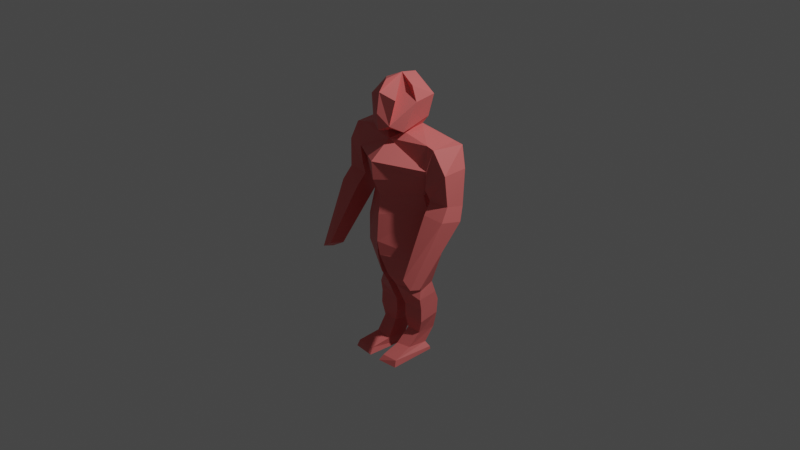 # Source: Hiker.blend  (saved by Blender 3.4.6; exported with 4.5.12 LTS)
import bpy
from mathutils import Matrix  # noqa: F401  (used for matrix-valued properties, if any)

bpy.ops.wm.read_factory_settings(use_empty=True)
scene = bpy.context.scene
scene.name = 'Scene'

# ---- collections
col_collection = bpy.data.collections.new('Collection'); scene.collection.children.link(col_collection)

# ---- materials (node trees are filled in below, after node groups)
mat_material = bpy.data.materials.new('Material')
mat_material.alpha_threshold = 0.0
mat_material.use_transparent_shadow = False
mat_material.roughness = 0.5
mat_material.line_color = (0.0, 0.0, 0.0, 1.0)

# ---- material node trees
mat_material.use_nodes = True; mat_material.node_tree.nodes.clear()
_N = mat_material.node_tree.nodes; _L = mat_material.node_tree.links
n0 = _N.new('ShaderNodeOutputMaterial'); n0.name = 'Material Output'; n0.location = (300, 300)
n1 = _N.new('ShaderNodeBsdfPrincipled'); n1.name = 'Principled BSDF'; n1.location = (10, 300)
n1.distribution = 'GGX'
n1.subsurface_method = 'RANDOM_WALK_SKIN'
n1.inputs[0].default_value = (0.8, 0.1693, 0.1626, 1.0)
n1.inputs[3].default_value = 1.45
n1.inputs[27].default_value = (0.0, 0.0, 0.0, 1.0)
n1.inputs[28].default_value = 1.0
_L.new(n1.outputs[0], n0.inputs[0])
n0.is_active_output = True

# ---- world
world_world = bpy.data.worlds.new('World'); scene.world = world_world
world_world.use_nodes = True; world_world.node_tree.nodes.clear()
_N = world_world.node_tree.nodes; _L = world_world.node_tree.links
n0 = _N.new('ShaderNodeOutputWorld'); n0.name = 'World Output'; n0.location = (300, 300)
n1 = _N.new('ShaderNodeBackground'); n1.name = 'Background'; n1.location = (10, 300)
n1.inputs[0].default_value = (0.05088, 0.05088, 0.05088, 1.0)
_L.new(n1.outputs[0], n0.inputs[0])
n0.is_active_output = True
world_world.color = (0.05088, 0.05088, 0.05088)
world_world.use_sun_shadow = False
world_world.sun_shadow_jitter_overblur = 0.0

# ---- cameras
cam_camera = bpy.data.cameras.new('Camera')
cam_camera.clip_end = 100.0
cam_camera.ortho_scale = 7.314

# ---- lights
light_light = bpy.data.lights.new('Light', 'POINT')
light_light.transmission_factor = 0.0
light_light.energy = 1000.0
light_light.shadow_soft_size = 0.1
light_light.shadow_maximum_resolution = 0.006
light_light.use_absolute_resolution = True

# ---- meshes
me_cube = bpy.data.meshes.new('Cube')
me_cube.from_pydata([(0.5015, 0.2688, 1.311), (0.4618, 0.2758, -0.1482), (0.452, -0.06304, 1.341), (0.4701, 0.02199, -0.1401), (0.0, 0.3182, 0.04338), (0.0, -0.1365, 1.3), (0.0, 0.3594, 1.2), (0.437, 0.2787, 0.8176), (0.3487, 0.1203, 0.5814), (0.3824, 0.07256, 0.2809), (0.4391, -0.03733, 0.8143), (0.3528, -0.005515, 0.5327), (0.3886, 0.02149, 0.283), (0.0, 0.3452, 0.8084), (0.0, 0.2061, 0.5223), (0.0, 0.1611, 0.2394), (0.0, -0.3499, 0.7679), (0.0, -0.2456, 0.4703), (0.0, -0.2822, 0.2041), (0.4693, 0.3026, 0.9947), (0.4703, -0.0917, 0.9828), (0.0, 0.3523, 1.004), (0.0, -0.3682, 1.048), (0.0, 0.3462, -0.1859), (0.0, 0.3462, -0.1859), (0.0, 0.3462, -0.1859), (0.04543, -0.2024, -0.7623), (0.2805, 0.03459, -1.06), (0.2722, 0.2072, -0.9815), (0.03407, 0.2062, -0.8498), (0.3981, 0.2091, -0.4785), (0.004853, 0.217, -0.4392), (0.01355, -0.2817, -0.4308), (0.4064, -0.03774, -0.5051), (0.04543, -0.2024, -0.7623), (0.2805, 0.03459, -1.06), (0.2722, 0.2072, -0.9815), (0.03407, 0.2062, -0.8498), (0.2941, 0.2621, -1.525), (0.06347, 0.2648, -1.554), (0.06253, 0.03063, -1.569), (0.3011, 0.03067, -1.569), (0.295, -0.3399, -2.127), (0.3056, 0.1666, -2.105), (0.04366, 0.1852, -2.149), (0.0672, -0.3544, -2.135), (0.09639, 0.04034, -1.769), (0.2609, 0.04157, -1.773), (0.2559, 0.2569, -1.786), (0.07286, 0.2559, -1.81), (0.06508, -0.08865, -1.999), (0.2428, -0.07987, -1.968), (0.2479, 0.1463, -1.998), (0.04488, 0.1304, -2.0), (0.03941, 0.2792, -1.38), (0.2966, 0.03402, -1.363), (0.29, 0.2802, -1.304), (0.06598, 0.02643, -1.378), (0.01772, 0.306, -0.2412), (0.4104, -0.03307, -0.4241), (0.402, 0.2097, -0.4147), (0.0, -0.3024, -0.209), (0.03645, 0.211, -1.011), (0.2958, 0.01427, -1.187), (0.2883, 0.2437, -1.164), (0.06453, -0.1033, -0.9828), (0.5977, 0.2688, 1.295), (0.5361, -0.06304, 1.313), (0.4693, 0.3226, 1.011), (0.4703, -0.0917, 0.9828), (0.6489, -0.3393, -0.6085), (0.6489, -0.4664, -0.5484), (0.5432, -0.2885, -0.5219), (0.5442, -0.4615, -0.4523), (0.6734, 0.2325, 0.9905), (0.4501, 0.25, 0.7129), (0.4512, -0.0802, 0.6969), (0.6734, -0.04048, 0.9804), (0.7213, 0.1343, 0.2552), (0.4857, -0.1245, 0.3556), (0.4846, 0.1335, 0.2594), (0.7213, -0.1187, 0.3452), (0.4674, 0.1918, 0.4861), (0.6973, -0.0235, 0.5346), (0.6973, 0.1874, 0.4626), (0.4684, -0.03024, 0.5222), (0.08885, -0.3101, -2.053), (0.2799, -0.3136, -2.033), (0.3003, 0.1622, -2.062), (0.04419, 0.1612, -2.084), (0.1274, 0.1895, 1.445), (0.1233, -0.04066, 1.403), (0.0, 0.2801, 1.392), (0.0, -0.009829, 1.35), (0.1752, 0.2242, 1.564), (0.1739, -0.1038, 1.439), (0.0, 0.2481, 1.498), (0.0, -0.0942, 1.411), (0.1814, 0.001443, 2.079), (0.0, 0.2162, 2.154), (0.0, 0.03797, 2.196), (0.1739, -0.1038, 1.439), (0.0, -0.1717, 2.162), (0.1739, -0.1038, 1.439), (0.1656, -0.2052, 1.921), (0.0, -0.2586, 2.004), (0.0, 0.3762, 1.851), (0.2241, 0.2487, 1.895), (0.2358, 0.00396, 1.86), (0.111, -0.2345, 1.545), (0.0, -0.2776, 1.468), (0.0, -0.2906, 1.713), (0.1076, 0.1719, 2.054)], [(24, 23), (24, 25)], [(0, 2, 67, 66), (21, 6, 0, 19), (20, 2, 5, 22), (5, 2, 91, 93), (12, 11, 17, 18), (11, 10, 16, 17), (4, 15, 9, 1), (15, 14, 8, 9), (14, 13, 7, 8), (1, 9, 12, 3), (9, 8, 11, 12), (8, 7, 10, 11), (10, 20, 22, 16), (13, 21, 19, 7), (7, 19, 20, 10), (31, 30, 28, 29), (29, 28, 36, 37), (33, 32, 26, 27), (32, 31, 29, 26), (30, 33, 27, 28), (60, 59, 33, 30), (61, 58, 31, 32), (59, 61, 32, 33), (58, 60, 30, 31), (27, 26, 34, 35), (26, 29, 37, 34), (28, 27, 35, 36), (56, 55, 41, 38), (57, 54, 39, 40), (55, 57, 40, 41), (54, 56, 38, 39), (43, 42, 45, 44), (88, 87, 42, 43), (87, 86, 45, 42), (89, 88, 43, 44), (86, 89, 44, 45), (40, 39, 49, 46), (39, 38, 48, 49), (41, 40, 46, 47), (38, 41, 47, 48), (46, 49, 53, 50), (49, 48, 52, 53), (47, 46, 50, 51), (48, 47, 51, 52), (62, 64, 56, 54), (63, 65, 57, 55), (65, 62, 54, 57), (64, 63, 55, 56), (1, 3, 59, 60), (4, 1, 60, 58, 25), (25, 58, 61), (3, 12, 18, 61, 59), (36, 35, 63, 64), (34, 37, 62, 65), (35, 34, 65, 63), (37, 36, 64, 62), (80, 78, 70, 72), (2, 20, 69, 67), (20, 19, 68, 69), (19, 0, 66, 68), (72, 70, 71, 73), (81, 79, 73, 71), (78, 81, 71, 70), (79, 80, 72, 73), (69, 68, 75, 76), (66, 67, 77, 74), (67, 69, 76, 77), (68, 66, 74, 75), (85, 82, 80, 79), (84, 83, 81, 78), (83, 85, 79, 81), (82, 84, 78, 80), (75, 74, 84, 82), (77, 76, 85, 83), (74, 77, 83, 84), (76, 75, 82, 85), (50, 53, 89, 86), (53, 52, 88, 89), (51, 50, 86, 87), (52, 51, 87, 88), (90, 92, 96, 94), (2, 0, 90, 91), (0, 6, 92, 90), (93, 91, 95, 97), (91, 90, 94, 95), (108, 107, 106, 99, 100, 98), (110, 109, 104, 105, 111), (103, 109, 110, 97, 95, 101), (109, 103, 101, 95, 108, 98, 100, 102, 105, 104), (95, 94, 107, 108), (94, 96, 106, 107)])
_uv = me_cube.uv_layers.new(name='UVMap')
_uv.uv.foreach_set('vector', [0.625, 0.5, 0.625, 0.75, 0.625, 0.75, 0.625, 0.5, 0.5938, 0.375, 0.625, 0.375, 0.625, 0.5, 0.5938, 0.5, 0.5938, 0.75, 0.625, 0.75, 0.625, 0.875, 0.5938, 0.875, 0.625, 0.875, 0.625, 0.75, 0.625, 0.75, 0.625, 0.875, 0.4375, 0.75, 0.5, 0.75, 0.5, 0.875, 0.4375, 0.875, 0.5, 0.75, 0.5625, 0.75, 0.5625, 0.875, 0.5, 0.875, 0.375, 0.375, 0.4375, 0.375, 0.4375, 0.5, 0.375, 0.5, 0.4375, 0.375, 0.5, 0.375, 0.5, 0.5, 0.4375, 0.5, 0.5, 0.375, 0.5625, 0.375, 0.5625, 0.5, 0.5, 0.5, 0.375, 0.5, 0.4375, 0.5, 0.4375, 0.75, 0.375, 0.75, 0.4375, 0.5, 0.5, 0.5, 0.5, 0.75, 0.4375, 0.75, 0.5, 0.5, 0.5625, 0.5, 0.5625, 0.75, 0.5, 0.75, 0.5625, 0.75, 0.5938, 0.75, 0.5938, 0.875, 0.5625, 0.875, 0.5625, 0.375, 0.5938, 0.375, 0.5938, 0.5, 0.5625, 0.5, 0.5625, 0.5, 0.5938, 0.5, 0.5938, 0.75, 0.5625, 0.75, 0.375, 0.375, 0.375, 0.5, 0.375, 0.5, 0.375, 0.375, 0.375, 0.375, 0.375, 0.5, 0.375, 0.5, 0.375, 0.375, 0.375, 0.75, 0.375, 0.875, 0.375, 0.875, 0.375, 0.75, 0.0, 0.0, 0.0, 0.0, 0.0, 0.0, 0.0, 0.0, 0.375, 0.5, 0.375, 0.75, 0.375, 0.75, 0.375, 0.5, 0.375, 0.5, 0.375, 0.75, 0.375, 0.75, 0.375, 0.5, 0.0, 0.0, 0.0, 0.0, 0.0, 0.0, 0.0, 0.0, 0.375, 0.75, 0.375, 0.875, 0.375, 0.875, 0.375, 0.75, 0.375, 0.375, 0.375, 0.5, 0.375, 0.5, 0.375, 0.375, 0.375, 0.75, 0.375, 0.875, 0.375, 0.875, 0.375, 0.75, 0.0, 0.0, 0.0, 0.0, 0.0, 0.0, 0.0, 0.0, 0.375, 0.5, 0.375, 0.75, 0.375, 0.75, 0.375, 0.5, 0.375, 0.5, 0.375, 0.75, 0.375, 0.75, 0.375, 0.5, 0.0, 0.0, 0.0, 0.0, 0.0, 0.0, 0.0, 0.0, 0.375, 0.75, 0.375, 0.875, 0.375, 0.875, 0.375, 0.75, 0.375, 0.375, 0.375, 0.5, 0.375, 0.5, 0.375, 0.375, 0.0, 0.0, 0.0, 0.0, 0.0, 0.0, 0.0, 0.0, 0.375, 0.5, 0.375, 0.75, 0.375, 0.75, 0.375, 0.5, 0.375, 0.75, 0.375, 0.875, 0.375, 0.875, 0.375, 0.75, 0.375, 0.375, 0.375, 0.5, 0.375, 0.5, 0.375, 0.375, 0.0, 0.0, 0.0, 0.0, 0.0, 0.0, 0.0, 0.0, 0.0, 0.0, 0.0, 0.0, 0.0, 0.0, 0.0, 0.0, 0.375, 0.375, 0.375, 0.5, 0.375, 0.5, 0.375, 0.375, 0.375, 0.75, 0.375, 0.875, 0.375, 0.875, 0.375, 0.75, 0.375, 0.5, 0.375, 0.75, 0.375, 0.75, 0.375, 0.5, 0.0, 0.0, 0.0, 0.0, 0.0, 0.0, 0.0, 0.0, 0.375, 0.375, 0.375, 0.5, 0.375, 0.5, 0.375, 0.375, 0.375, 0.75, 0.375, 0.875, 0.375, 0.875, 0.375, 0.75, 0.375, 0.5, 0.375, 0.75, 0.375, 0.75, 0.375, 0.5, 0.375, 0.375, 0.375, 0.5, 0.375, 0.5, 0.375, 0.375, 0.375, 0.75, 0.375, 0.875, 0.375, 0.875, 0.375, 0.75, 0.0, 0.0, 0.0, 0.0, 0.0, 0.0, 0.0, 0.0, 0.375, 0.5, 0.375, 0.75, 0.375, 0.75, 0.375, 0.5, 0.375, 0.5, 0.375, 0.75, 0.375, 0.75, 0.375, 0.5, 0.375, 0.375, 0.375, 0.5, 0.375, 0.5, 0.0, 0.0, 0.0, 0.0, 0.0, 0.0, 0.0, 0.0, 0.0, 0.0, 0.375, 0.75, 0.4375, 0.75, 0.4375, 0.875, 0.375, 0.875, 0.375, 0.75, 0.375, 0.5, 0.375, 0.75, 0.375, 0.75, 0.375, 0.5, 0.0, 0.0, 0.0, 0.0, 0.0, 0.0, 0.0, 0.0, 0.375, 0.75, 0.375, 0.875, 0.375, 0.875, 0.375, 0.75, 0.375, 0.375, 0.375, 0.5, 0.375, 0.5, 0.375, 0.375, 0.5938, 0.5, 0.625, 0.5, 0.625, 0.5, 0.5938, 0.5, 0.625, 0.75, 0.5938, 0.75, 0.5938, 0.75, 0.625, 0.75, 0.5938, 0.75, 0.5938, 0.5, 0.5938, 0.5, 0.5938, 0.75, 0.5938, 0.5, 0.625, 0.5, 0.625, 0.5, 0.5938, 0.5, 0.5938, 0.5, 0.625, 0.5, 0.625, 0.75, 0.5938, 0.75, 0.625, 0.75, 0.5938, 0.75, 0.5938, 0.75, 0.625, 0.75, 0.625, 0.5, 0.625, 0.75, 0.625, 0.75, 0.625, 0.5, 0.5938, 0.75, 0.5938, 0.5, 0.5938, 0.5, 0.5938, 0.75, 0.5938, 0.75, 0.5938, 0.5, 0.5938, 0.5, 0.5938, 0.75, 0.625, 0.5, 0.625, 0.75, 0.625, 0.75, 0.625, 0.5, 0.625, 0.75, 0.5938, 0.75, 0.5938, 0.75, 0.625, 0.75, 0.5938, 0.5, 0.625, 0.5, 0.625, 0.5, 0.5938, 0.5, 0.5938, 0.75, 0.5938, 0.5, 0.5938, 0.5, 0.5938, 0.75, 0.625, 0.5, 0.625, 0.75, 0.625, 0.75, 0.625, 0.5, 0.625, 0.75, 0.5938, 0.75, 0.5938, 0.75, 0.625, 0.75, 0.5938, 0.5, 0.625, 0.5, 0.625, 0.5, 0.5938, 0.5, 0.5938, 0.5, 0.625, 0.5, 0.625, 0.5, 0.5938, 0.5, 0.625, 0.75, 0.5938, 0.75, 0.5938, 0.75, 0.625, 0.75, 0.625, 0.5, 0.625, 0.75, 0.625, 0.75, 0.625, 0.5, 0.5938, 0.75, 0.5938, 0.5, 0.5938, 0.5, 0.5938, 0.75, 0.0, 0.0, 0.0, 0.0, 0.0, 0.0, 0.0, 0.0, 0.375, 0.375, 0.375, 0.5, 0.375, 0.5, 0.375, 0.375, 0.375, 0.75, 0.375, 0.875, 0.375, 0.875, 0.375, 0.75, 0.375, 0.5, 0.375, 0.75, 0.375, 0.75, 0.375, 0.5, 0.625, 0.5, 0.625, 0.375, 0.625, 0.375, 0.625, 0.5, 0.625, 0.75, 0.625, 0.5, 0.625, 0.5, 0.625, 0.75, 0.625, 0.5, 0.625, 0.375, 0.625, 0.375, 0.625, 0.5, 0.625, 0.875, 0.625, 0.75, 0.625, 0.75, 0.625, 0.875, 0.625, 0.75, 0.625, 0.5, 0.625, 0.5, 0.625, 0.75, 0.625, 0.75, 0.625, 0.5, 0.625, 0.375, 0.75, 0.5, 0.75, 0.75, 0.625, 0.75, 0.625, 0.875, 0.625, 0.75, 0.625, 0.75, 0.625, 0.875, 0.625, 0.875, 0.625, 0.75, 0.625, 0.75, 0.625, 0.875, 0.625, 0.875, 0.625, 0.75, 0.625, 0.75, 0.625, 0.75, 0.625, 0.75, 0.625, 0.75, 0.625, 0.75, 0.625, 0.75, 0.625, 0.75, 0.75, 0.75, 0.75, 0.75, 0.75, 0.75, 0.625, 0.75, 0.625, 0.75, 0.625, 0.5, 0.625, 0.5, 0.625, 0.75, 0.625, 0.5, 0.625, 0.375, 0.625, 0.375, 0.625, 0.5])
me_cube.materials.append(mat_material)
me_cube.use_mirror_vertex_groups = False
me_cube.update()

# ---- objects
ob_cube = bpy.data.objects.new('Cube', me_cube)
ob_light = bpy.data.objects.new('Light', light_light)
ob_camera = bpy.data.objects.new('Camera', cam_camera)

# ---- transforms, parenting, visibility, modifiers, constraints
ob_cube.location = (0.0, 0.0, 0.0)
ob_cube.scale = (1.0, 1.0, 0.7056)
ob_cube.lock_rotations_4d = False
ob_cube.empty_display_type = 'ARROWS'
ob_cube.lineart.crease_threshold = 0.0
_m = ob_cube.modifiers.new('Mirror', 'MIRROR')
_m.use_clip = True
ob_light.location = (4.076, 1.005, 5.904)
ob_light.rotation_euler = (0.6503, 0.05522, 1.866)
ob_light.lock_rotations_4d = False
ob_light.empty_display_type = 'ARROWS'
ob_light.color = (0.0, 0.0, 0.0, 0.0)
ob_light.lineart.crease_threshold = 0.0
ob_camera.location = (7.359, -6.926, 4.958)
ob_camera.rotation_euler = (1.109, 0.0, 0.8149)
ob_camera.lock_rotations_4d = False
ob_camera.empty_display_type = 'ARROWS'
ob_camera.color = (0.0, 0.0, 0.0, 0.0)
ob_camera.display_type = 'WIRE'
ob_camera.lineart.crease_threshold = 0.0

# ---- collection membership
col_collection.objects.link(ob_cube)
col_collection.objects.link(ob_light)
col_collection.objects.link(ob_camera)

# ---- scene / render settings (as saved in the file)
scene.camera = ob_camera
scene.frame_start = 1; scene.frame_end = 250; scene.frame_set(1)
scene.render.engine = 'BLENDER_EEVEE_NEXT'
scene.cycles.sampling_pattern = 'TABULATED_SOBOL'
scene.cycles.use_light_tree = False
scene.view_settings.view_transform = 'Filmic'
bpy.context.view_layer.update()
